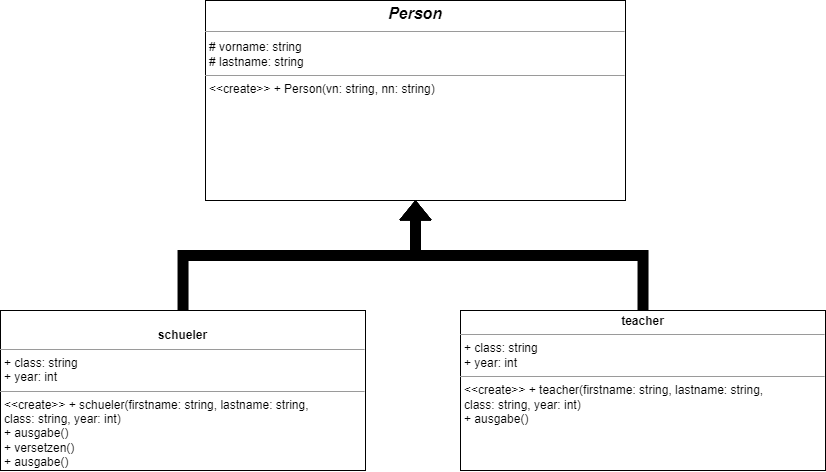

The diagram above was exported from draw.io. Its source (the exported page's mxGraphModel, read from the mxfile embedded in the PNG):
<mxGraphModel dx="648" dy="509" grid="1" gridSize="10" guides="1" tooltips="1" connect="1" arrows="1" fold="1" page="1" pageScale="1" pageWidth="850" pageHeight="1100" background="none" math="0" shadow="0">
  <root>
    <mxCell id="0" />
    <mxCell id="1" parent="0" />
    <mxCell id="5d2195bd80daf111-18" value="&lt;p style=&quot;margin: 4px 0px 0px; text-align: center; font-size: 16px;&quot;&gt;&lt;i style=&quot;&quot;&gt;&lt;b style=&quot;&quot;&gt;&lt;font style=&quot;font-size: 16px;&quot;&gt;Person&lt;/font&gt;&lt;/b&gt;&lt;/i&gt;&lt;/p&gt;&lt;hr style=&quot;font-size: 16px;&quot; size=&quot;1&quot;&gt;&lt;p style=&quot;margin:0px;margin-left:4px;&quot;&gt;# vorname: string&lt;br&gt;# lastname: string&lt;/p&gt;&lt;hr size=&quot;1&quot;&gt;&lt;p style=&quot;margin:0px;margin-left:4px;&quot;&gt;&amp;lt;&amp;lt;create&amp;gt;&amp;gt; + Person(vn: string, nn: string)&lt;br&gt;&lt;br&gt;&lt;/p&gt;" style="verticalAlign=top;align=left;overflow=fill;fontSize=12;fontFamily=Helvetica;html=1;rounded=0;shadow=0;comic=0;labelBackgroundColor=none;strokeWidth=1" parent="1" vertex="1">
      <mxGeometry x="215" y="40" width="420" height="200" as="geometry" />
    </mxCell>
    <mxCell id="9HNF-1QWtGwDd2WIZqfv-4" style="edgeStyle=orthogonalEdgeStyle;rounded=0;orthogonalLoop=1;jettySize=auto;html=1;exitX=0.5;exitY=0;exitDx=0;exitDy=0;fontSize=16;shape=flexArrow;strokeColor=#000000;fillColor=#000000;" edge="1" parent="1" source="5d2195bd80daf111-20" target="5d2195bd80daf111-18">
      <mxGeometry relative="1" as="geometry" />
    </mxCell>
    <mxCell id="5d2195bd80daf111-20" value="&lt;p style=&quot;margin:0px;margin-top:4px;text-align:center;&quot;&gt;&lt;b&gt;teacher&lt;/b&gt;&lt;/p&gt;&lt;hr size=&quot;1&quot;&gt;&lt;p style=&quot;margin:0px;margin-left:4px;&quot;&gt;+ class: string&lt;br&gt;+ year: int&lt;/p&gt;&lt;hr size=&quot;1&quot;&gt;&lt;p style=&quot;margin:0px;margin-left:4px;&quot;&gt;&amp;lt;&amp;lt;create&amp;gt;&amp;gt; + teacher(firstname: string, lastname: string,&amp;nbsp;&lt;br&gt;class: string, year: int)&lt;br&gt;+ ausgabe()&lt;/p&gt;" style="verticalAlign=top;align=left;overflow=fill;fontSize=12;fontFamily=Helvetica;html=1;rounded=0;shadow=0;comic=0;labelBackgroundColor=none;strokeWidth=1" parent="1" vertex="1">
      <mxGeometry x="470" y="350" width="365" height="160" as="geometry" />
    </mxCell>
    <mxCell id="9HNF-1QWtGwDd2WIZqfv-3" style="edgeStyle=orthogonalEdgeStyle;rounded=0;orthogonalLoop=1;jettySize=auto;html=1;entryX=0.5;entryY=1;entryDx=0;entryDy=0;fontSize=16;shape=flexArrow;fillColor=#000000;" edge="1" parent="1" source="9HNF-1QWtGwDd2WIZqfv-1" target="5d2195bd80daf111-18">
      <mxGeometry relative="1" as="geometry" />
    </mxCell>
    <mxCell id="9HNF-1QWtGwDd2WIZqfv-1" value="&lt;p style=&quot;margin:0px;margin-top:4px;text-align:center;&quot;&gt;&lt;br&gt;&lt;b&gt;schueler&lt;/b&gt;&lt;/p&gt;&lt;hr size=&quot;1&quot;&gt;&lt;p style=&quot;margin:0px;margin-left:4px;&quot;&gt;+ class: string&lt;br&gt;+ year: int&lt;/p&gt;&lt;hr size=&quot;1&quot;&gt;&lt;p style=&quot;margin:0px;margin-left:4px;&quot;&gt;&amp;lt;&amp;lt;create&amp;gt;&amp;gt; + schueler(firstname: string, lastname: string,&lt;br&gt;class: string, year: int)&lt;/p&gt;&lt;p style=&quot;margin:0px;margin-left:4px;&quot;&gt;+ ausgabe()&lt;/p&gt;&lt;p style=&quot;margin:0px;margin-left:4px;&quot;&gt;+ versetzen()&lt;/p&gt;&lt;p style=&quot;margin:0px;margin-left:4px;&quot;&gt;+ ausgabe()&lt;/p&gt;" style="verticalAlign=top;align=left;overflow=fill;fontSize=12;fontFamily=Helvetica;html=1;rounded=0;shadow=0;comic=0;labelBackgroundColor=none;strokeWidth=1" vertex="1" parent="1">
      <mxGeometry x="10" y="350" width="365" height="160" as="geometry" />
    </mxCell>
  </root>
</mxGraphModel>